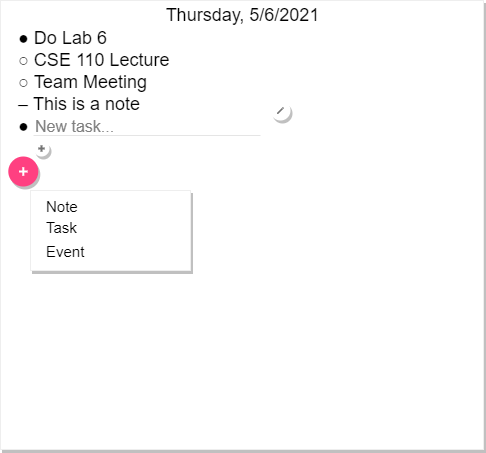

The diagram above was exported from draw.io. Its source (the exported page's mxGraphModel, read from the mxfile embedded in the PNG):
<mxGraphModel dx="754" dy="575" grid="1" gridSize="10" guides="1" tooltips="1" connect="1" arrows="1" fold="1" page="1" pageScale="1" pageWidth="1100" pageHeight="1700" math="0" shadow="0">
  <root>
    <mxCell id="0" />
    <mxCell id="1" parent="0" />
    <mxCell id="3" value="● Do Lab 6&#10;○ CSE 110 Lecture&#10;○ Team Meeting&#10;– This is a note&#10;● &#10;" style="shape=rect;fillColor=#ffffff;strokeColor=#eeeeee;shadow=1;fontColor=#000000;fontSize=18;fontStyle=0;verticalAlign=top;spacingBottom=0;spacingLeft=16;spacingTop=20;align=left;fontFamily=Helvetica;" vertex="1" parent="1">
      <mxGeometry width="483" height="449" as="geometry" />
    </mxCell>
    <mxCell id="9" value="New task..." style="text;fontColor=#808080;fontSize=16;verticalAlign=middle;strokeColor=none;fillColor=none;align=left;" vertex="1" parent="1">
      <mxGeometry x="33" y="110" width="227" height="30" as="geometry" />
    </mxCell>
    <mxCell id="10" value="" style="dashed=0;shape=line;strokeWidth=1;noLabel=1;strokeColor=#cccccc;opacity=50;fontFamily=Helvetica;fontSize=18;align=left;" vertex="1" parent="1">
      <mxGeometry x="33" y="130" width="227" height="10" as="geometry" />
    </mxCell>
    <mxCell id="13" value="" style="shape=ellipse;dashed=0;strokeColor=none;shadow=1;fontSize=13;align=center;verticalAlign=top;labelPosition=center;verticalLabelPosition=bottom;html=1;aspect=fixed;" vertex="1" parent="1">
      <mxGeometry x="33" y="140" width="16" height="16" as="geometry" />
    </mxCell>
    <mxCell id="14" value="" style="dashed=0;html=1;shape=mxgraph.gmdl.plus;strokeColor=#737373;strokeWidth=2;shadow=0;" vertex="1" parent="13">
      <mxGeometry x="4.8" y="4.8" width="6.4" height="6.4" as="geometry" />
    </mxCell>
    <mxCell id="15" value="" style="shape=ellipse;fillColor=#FF4081;strokeColor=none;shadow=1;aspect=fixed;fontFamily=Helvetica;fontSize=18;align=left;" vertex="1" parent="1">
      <mxGeometry x="7.8" y="156" width="30" height="30" as="geometry" />
    </mxCell>
    <mxCell id="16" value="" style="dashed=0;html=1;shape=mxgraph.gmdl.plus;strokeColor=#ffffff;strokeWidth=2;shadow=0;" vertex="1" parent="15">
      <mxGeometry x="10.714285714285714" y="10.714285714285714" width="8.57142857142857" height="8.57142857142857" as="geometry" />
    </mxCell>
    <mxCell id="17" value="&lt;span style=&quot;color: rgb(0 , 0 , 0) ; text-align: left&quot;&gt;Thursday, 5/6/2021&lt;/span&gt;" style="text;html=1;align=center;verticalAlign=middle;resizable=0;points=[];autosize=1;fontSize=18;fontFamily=Helvetica;" vertex="1" parent="1">
      <mxGeometry x="156.5" width="170" height="30" as="geometry" />
    </mxCell>
    <mxCell id="18" value="" style="shape=ellipse;dashed=0;strokeColor=none;shadow=1;fontSize=13;align=center;verticalAlign=top;labelPosition=center;verticalLabelPosition=bottom;html=1;aspect=fixed;" vertex="1" parent="1">
      <mxGeometry x="270" y="100" width="20" height="20" as="geometry" />
    </mxCell>
    <mxCell id="19" value="" style="dashed=0;html=1;shape=mxgraph.gmdl.edit;strokeColor=none;fillColor=#737373;shadow=0;" vertex="1" parent="18">
      <mxGeometry x="6.428571428571428" y="6.428571428571428" width="7.142857142857143" height="7.142857142857143" as="geometry" />
    </mxCell>
    <mxCell id="45" value="" style="perimeter=none;dashed=0;shape=rect;fillColor=#ffffff;strokeColor=#eeeeee;shadow=1;fontFamily=Helvetica;fontSize=18;align=left;" vertex="1" parent="1">
      <mxGeometry x="30" y="190" width="160" height="80" as="geometry" />
    </mxCell>
    <mxCell id="46" value="Note" style="text;verticalAlign=middle;fontSize=15;spacing=16;resizeWidth=1;fontColor=#000000;" vertex="1" parent="45">
      <mxGeometry width="160" height="30" relative="1" as="geometry">
        <mxPoint as="offset" />
      </mxGeometry>
    </mxCell>
    <mxCell id="47" value="Task" style="text;verticalAlign=middle;fontSize=15;spacing=16;resizeWidth=1;fontColor=#000000;" vertex="1" parent="45">
      <mxGeometry width="160" height="32" relative="1" as="geometry">
        <mxPoint y="20" as="offset" />
      </mxGeometry>
    </mxCell>
    <mxCell id="48" value="Event" style="text;verticalAlign=middle;fontSize=15;spacing=16;resizeWidth=1;fontColor=#000000;" vertex="1" parent="45">
      <mxGeometry width="160" height="22" relative="1" as="geometry">
        <mxPoint y="49" as="offset" />
      </mxGeometry>
    </mxCell>
  </root>
</mxGraphModel>